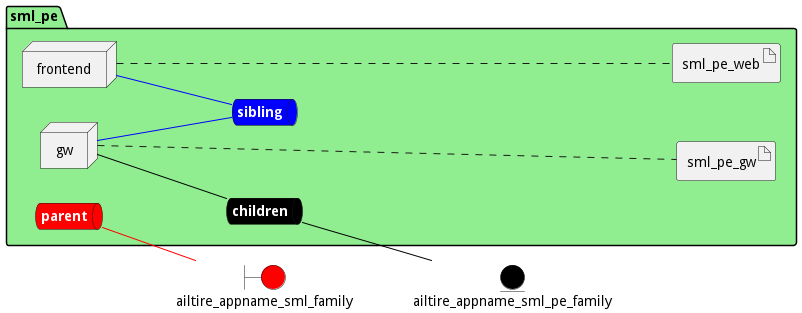

The diagram above was rendered by PlantUML. Its source (embedded in the PNG):
@startuml

left to right direction


boundary ailtire_appname_sml_family #red


entity ailtire_appname_sml_pe_family #black




package "sml_pe" #lightgreen {
    queue childrennet #black [
            <b><color:white>children</color></b>
    ]
    
    childrennet -[#black]- ailtire_appname_sml_pe_family
    
    queue siblingnet #blue [
            <b><color:white>sibling</color></b>
    ]
    
    queue parentnet #red [
            <b><color:white>parent</color></b>
    ]
    
    parentnet -[#red]- ailtire_appname_sml_family
    

node "frontend" as frontendService
node "gw" as gwService


        artifact "sml_pe_web" as sml_pe_webimage
    
        artifact "sml_pe_gw" as sml_pe_gwimage
    
}

frontendService -[#blue]- siblingnet

gwService -[#black]- childrennet

gwService -[#blue]- siblingnet
frontendService .... sml_pe_webimage
gwService .... sml_pe_gwimage


@enduml